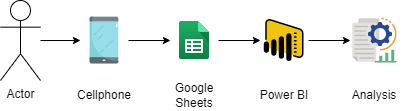

The diagram above was exported from draw.io. Its source (the exported page's mxGraphModel, read from the mxfile embedded in the PNG):
<mxGraphModel dx="1422" dy="762" grid="1" gridSize="10" guides="1" tooltips="1" connect="1" arrows="1" fold="1" page="1" pageScale="1" pageWidth="827" pageHeight="1169" math="0" shadow="0">
  <root>
    <mxCell id="0" />
    <mxCell id="1" parent="0" />
    <mxCell id="2bEfv00IHUC7ajmq2fo9-18" value="" style="edgeStyle=orthogonalEdgeStyle;rounded=0;jumpSize=6;orthogonalLoop=1;jettySize=auto;html=1;endSize=5;" edge="1" parent="1" source="2bEfv00IHUC7ajmq2fo9-5" target="2bEfv00IHUC7ajmq2fo9-7">
      <mxGeometry relative="1" as="geometry" />
    </mxCell>
    <mxCell id="2bEfv00IHUC7ajmq2fo9-5" value="" style="shape=image;verticalLabelPosition=bottom;labelBackgroundColor=default;verticalAlign=top;aspect=fixed;imageAspect=0;image=data:image/png,(base64 omitted: 1328 chars);" vertex="1" parent="1">
      <mxGeometry x="290" y="296" width="48" height="48" as="geometry" />
    </mxCell>
    <mxCell id="2bEfv00IHUC7ajmq2fo9-17" value="" style="edgeStyle=orthogonalEdgeStyle;rounded=0;jumpSize=6;orthogonalLoop=1;jettySize=auto;html=1;endSize=5;" edge="1" parent="1" source="2bEfv00IHUC7ajmq2fo9-6" target="2bEfv00IHUC7ajmq2fo9-5">
      <mxGeometry relative="1" as="geometry" />
    </mxCell>
    <mxCell id="2bEfv00IHUC7ajmq2fo9-6" value="Actor" style="shape=umlActor;verticalLabelPosition=bottom;verticalAlign=top;html=1;outlineConnect=0;" vertex="1" parent="1">
      <mxGeometry x="210" y="280" width="40" height="80" as="geometry" />
    </mxCell>
    <mxCell id="2bEfv00IHUC7ajmq2fo9-19" value="" style="edgeStyle=orthogonalEdgeStyle;rounded=0;jumpSize=6;orthogonalLoop=1;jettySize=auto;html=1;endSize=5;" edge="1" parent="1" source="2bEfv00IHUC7ajmq2fo9-7" target="2bEfv00IHUC7ajmq2fo9-8">
      <mxGeometry relative="1" as="geometry" />
    </mxCell>
    <mxCell id="2bEfv00IHUC7ajmq2fo9-7" value="" style="shape=image;verticalLabelPosition=bottom;labelBackgroundColor=default;verticalAlign=top;aspect=fixed;imageAspect=0;image=data:image/png,(base64 omitted: 1040 chars);" vertex="1" parent="1">
      <mxGeometry x="380" y="296" width="48" height="48" as="geometry" />
    </mxCell>
    <mxCell id="2bEfv00IHUC7ajmq2fo9-23" value="" style="edgeStyle=orthogonalEdgeStyle;rounded=0;jumpSize=6;orthogonalLoop=1;jettySize=auto;html=1;endSize=5;" edge="1" parent="1" source="2bEfv00IHUC7ajmq2fo9-8" target="2bEfv00IHUC7ajmq2fo9-22">
      <mxGeometry relative="1" as="geometry" />
    </mxCell>
    <mxCell id="2bEfv00IHUC7ajmq2fo9-8" value="" style="shape=image;verticalLabelPosition=bottom;labelBackgroundColor=default;verticalAlign=top;aspect=fixed;imageAspect=0;image=data:image/png,(base64 omitted: 2056 chars);" vertex="1" parent="1">
      <mxGeometry x="470" y="296" width="48" height="48" as="geometry" />
    </mxCell>
    <mxCell id="2bEfv00IHUC7ajmq2fo9-22" value="" style="shape=image;verticalLabelPosition=bottom;labelBackgroundColor=default;verticalAlign=top;aspect=fixed;imageAspect=0;image=data:image/png,(base64 omitted: 2856 chars);" vertex="1" parent="1">
      <mxGeometry x="560" y="296" width="48" height="48" as="geometry" />
    </mxCell>
    <mxCell id="2bEfv00IHUC7ajmq2fo9-24" value="Cellphone" style="text;html=1;strokeColor=none;fillColor=none;align=center;verticalAlign=middle;whiteSpace=wrap;rounded=0;" vertex="1" parent="1">
      <mxGeometry x="284" y="360" width="60" height="30" as="geometry" />
    </mxCell>
    <mxCell id="2bEfv00IHUC7ajmq2fo9-25" value="Google Sheets" style="text;html=1;strokeColor=none;fillColor=none;align=center;verticalAlign=middle;whiteSpace=wrap;rounded=0;" vertex="1" parent="1">
      <mxGeometry x="374" y="360" width="60" height="30" as="geometry" />
    </mxCell>
    <mxCell id="2bEfv00IHUC7ajmq2fo9-26" value="Power BI" style="text;html=1;strokeColor=none;fillColor=none;align=center;verticalAlign=middle;whiteSpace=wrap;rounded=0;" vertex="1" parent="1">
      <mxGeometry x="464" y="360" width="60" height="30" as="geometry" />
    </mxCell>
    <mxCell id="2bEfv00IHUC7ajmq2fo9-27" value="Analysis" style="text;html=1;strokeColor=none;fillColor=none;align=center;verticalAlign=middle;whiteSpace=wrap;rounded=0;" vertex="1" parent="1">
      <mxGeometry x="554" y="360" width="60" height="30" as="geometry" />
    </mxCell>
  </root>
</mxGraphModel>